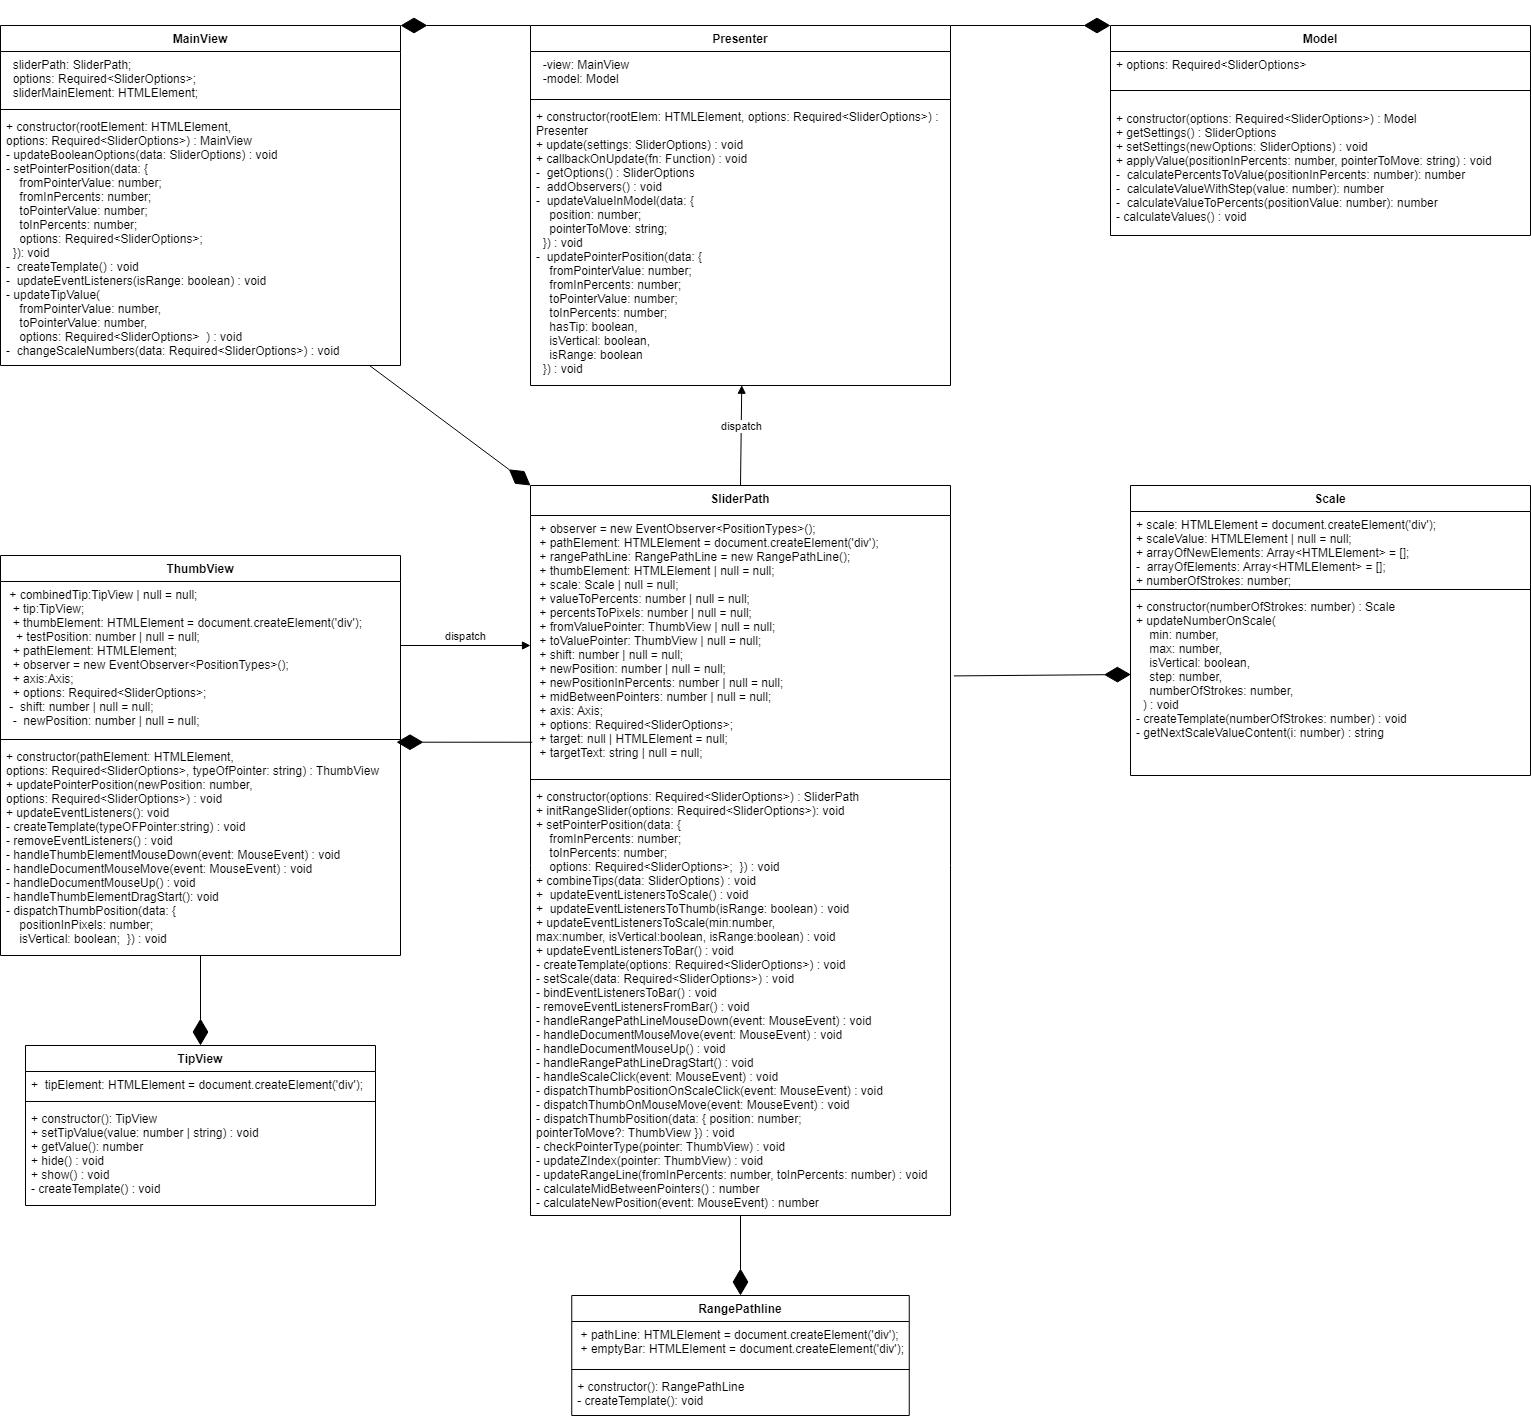

The diagram above was exported from draw.io. Its source (the exported page's mxGraphModel, read from the mxfile embedded in the PNG):
<mxGraphModel dx="3555" dy="4105" grid="1" gridSize="10" guides="1" tooltips="1" connect="1" arrows="1" fold="1" page="1" pageScale="1" pageWidth="850" pageHeight="1100" background="#ffffff" math="0" shadow="0">
  <root>
    <mxCell id="0" />
    <mxCell id="1" parent="0" />
    <mxCell id="ek3YIQT1plorN8i_7s72-5" value="MainView" style="swimlane;fontStyle=1;align=center;verticalAlign=top;childLayout=stackLayout;horizontal=1;startSize=26;horizontalStack=0;resizeParent=1;resizeParentMax=0;resizeLast=0;collapsible=1;marginBottom=0;shadow=0;sketch=0;" parent="1" vertex="1">
      <mxGeometry x="340" y="-1220" width="400" height="340" as="geometry" />
    </mxCell>
    <mxCell id="ek3YIQT1plorN8i_7s72-6" value="  sliderPath: SliderPath;&#10;  options: Required&lt;SliderOptions&gt;;&#10;  sliderMainElement: HTMLElement;" style="text;strokeColor=none;fillColor=none;align=left;verticalAlign=top;spacingLeft=4;spacingRight=4;overflow=hidden;rotatable=0;points=[[0,0.5],[1,0.5]];portConstraint=eastwest;" parent="ek3YIQT1plorN8i_7s72-5" vertex="1">
      <mxGeometry y="26" width="400" height="54" as="geometry" />
    </mxCell>
    <mxCell id="ek3YIQT1plorN8i_7s72-7" value="" style="line;strokeWidth=1;fillColor=none;align=left;verticalAlign=middle;spacingTop=-1;spacingLeft=3;spacingRight=3;rotatable=0;labelPosition=right;points=[];portConstraint=eastwest;" parent="ek3YIQT1plorN8i_7s72-5" vertex="1">
      <mxGeometry y="80" width="400" height="8" as="geometry" />
    </mxCell>
    <mxCell id="ek3YIQT1plorN8i_7s72-8" value="+ constructor(rootElement: HTMLElement, &#10;options: Required&lt;SliderOptions&gt;) : MainView&#10;- updateBooleanOptions(data: SliderOptions) : void&#10;- setPointerPosition(data: {&#10;    fromPointerValue: number;&#10;    fromInPercents: number;&#10;    toPointerValue: number;&#10;    toInPercents: number;&#10;    options: Required&lt;SliderOptions&gt;;&#10;  }): void&#10;-  createTemplate() : void&#10;-  updateEventListeners(isRange: boolean) : void&#10;- updateTipValue(&#10;    fromPointerValue: number,&#10;    toPointerValue: number,&#10;    options: Required&lt;SliderOptions&gt;  ) : void&#10;-  changeScaleNumbers(data: Required&lt;SliderOptions&gt;) : void&#10;&#10;" style="text;strokeColor=none;fillColor=none;align=left;verticalAlign=top;spacingLeft=4;spacingRight=4;overflow=hidden;rotatable=0;points=[[0,0.5],[1,0.5]];portConstraint=eastwest;" parent="ek3YIQT1plorN8i_7s72-5" vertex="1">
      <mxGeometry y="88" width="400" height="252" as="geometry" />
    </mxCell>
    <mxCell id="ek3YIQT1plorN8i_7s72-9" value="Model" style="swimlane;fontStyle=1;align=center;verticalAlign=top;childLayout=stackLayout;horizontal=1;startSize=26;horizontalStack=0;resizeParent=1;resizeParentMax=0;resizeLast=0;collapsible=1;marginBottom=0;shadow=0;sketch=0;rounded=0;" parent="1" vertex="1">
      <mxGeometry x="1450" y="-1220" width="420" height="210" as="geometry" />
    </mxCell>
    <mxCell id="ek3YIQT1plorN8i_7s72-10" value="+ options: Required&lt;SliderOptions&gt;&#10;" style="text;strokeColor=none;fillColor=none;align=left;verticalAlign=top;spacingLeft=4;spacingRight=4;overflow=hidden;rotatable=0;points=[[0,0.5],[1,0.5]];portConstraint=eastwest;" parent="ek3YIQT1plorN8i_7s72-9" vertex="1">
      <mxGeometry y="26" width="420" height="24" as="geometry" />
    </mxCell>
    <mxCell id="ek3YIQT1plorN8i_7s72-11" value="" style="line;strokeWidth=1;fillColor=none;align=left;verticalAlign=middle;spacingTop=-1;spacingLeft=3;spacingRight=3;rotatable=0;labelPosition=right;points=[];portConstraint=eastwest;" parent="ek3YIQT1plorN8i_7s72-9" vertex="1">
      <mxGeometry y="50" width="420" height="30" as="geometry" />
    </mxCell>
    <mxCell id="ek3YIQT1plorN8i_7s72-12" value="+ constructor(options: Required&lt;SliderOptions&gt;) : Model&#10;+ getSettings() : SliderOptions&#10;+ setSettings(newOptions: SliderOptions) : void&#10;+ applyValue(positionInPercents: number, pointerToMove: string) : void&#10;-  calculatePercentsToValue(positionInPercents: number): number&#10;-  calculateValueWithStep(value: number): number&#10;-  calculateValueToPercents(positionValue: number): number&#10;- calculateValues() : void&#10;" style="text;strokeColor=none;fillColor=none;align=left;verticalAlign=top;spacingLeft=4;spacingRight=4;overflow=hidden;rotatable=0;points=[[0,0.5],[1,0.5]];portConstraint=eastwest;rounded=1;" parent="ek3YIQT1plorN8i_7s72-9" vertex="1">
      <mxGeometry y="80" width="420" height="130" as="geometry" />
    </mxCell>
    <mxCell id="ek3YIQT1plorN8i_7s72-18" value="Presenter" style="swimlane;fontStyle=1;align=center;verticalAlign=top;childLayout=stackLayout;horizontal=1;startSize=26;horizontalStack=0;resizeParent=1;resizeParentMax=0;resizeLast=0;collapsible=1;marginBottom=0;shadow=0;sketch=0;" parent="1" vertex="1">
      <mxGeometry x="870" y="-1220" width="420" height="360" as="geometry" />
    </mxCell>
    <mxCell id="ek3YIQT1plorN8i_7s72-19" value="  -view: MainView&#10;  -model: Model&#10; " style="text;strokeColor=none;fillColor=none;align=left;verticalAlign=top;spacingLeft=4;spacingRight=4;overflow=hidden;rotatable=0;points=[[0,0.5],[1,0.5]];portConstraint=eastwest;" parent="ek3YIQT1plorN8i_7s72-18" vertex="1">
      <mxGeometry y="26" width="420" height="44" as="geometry" />
    </mxCell>
    <mxCell id="ek3YIQT1plorN8i_7s72-20" value="" style="line;strokeWidth=1;fillColor=none;align=left;verticalAlign=middle;spacingTop=-1;spacingLeft=3;spacingRight=3;rotatable=0;labelPosition=right;points=[];portConstraint=eastwest;" parent="ek3YIQT1plorN8i_7s72-18" vertex="1">
      <mxGeometry y="70" width="420" height="8" as="geometry" />
    </mxCell>
    <mxCell id="ek3YIQT1plorN8i_7s72-21" value="+ constructor(rootElem: HTMLElement, options: Required&lt;SliderOptions&gt;) :&#10;Presenter&#10;+ update(settings: SliderOptions) : void&#10;+ callbackOnUpdate(fn: Function) : void&#10;-  getOptions() : SliderOptions&#10;-  addObservers() : void&#10;-  updateValueInModel(data: {&#10;    position: number;&#10;    pointerToMove: string;&#10;  }) : void&#10;-  updatePointerPosition(data: {&#10;    fromPointerValue: number;&#10;    fromInPercents: number;&#10;    toPointerValue: number;&#10;    toInPercents: number;&#10;    hasTip: boolean,&#10;    isVertical: boolean,&#10;    isRange: boolean&#10;  }) : void&#10;" style="text;strokeColor=none;fillColor=none;align=left;verticalAlign=top;spacingLeft=4;spacingRight=4;overflow=hidden;rotatable=0;points=[[0,0.5],[1,0.5]];portConstraint=eastwest;" parent="ek3YIQT1plorN8i_7s72-18" vertex="1">
      <mxGeometry y="78" width="420" height="282" as="geometry" />
    </mxCell>
    <mxCell id="ek3YIQT1plorN8i_7s72-22" value="RangePathline&#10;&#10;" style="swimlane;fontStyle=1;align=center;verticalAlign=top;childLayout=stackLayout;horizontal=1;startSize=26;horizontalStack=0;resizeParent=1;resizeParentMax=0;resizeLast=0;collapsible=1;marginBottom=0;shadow=0;sketch=0;" parent="1" vertex="1">
      <mxGeometry x="911.25" y="50" width="337.5" height="120" as="geometry" />
    </mxCell>
    <mxCell id="ek3YIQT1plorN8i_7s72-23" value=" + pathLine: HTMLElement = document.createElement('div');&#10; + emptyBar: HTMLElement = document.createElement('div');" style="text;strokeColor=none;fillColor=none;align=left;verticalAlign=top;spacingLeft=4;spacingRight=4;overflow=hidden;rotatable=0;points=[[0,0.5],[1,0.5]];portConstraint=eastwest;" parent="ek3YIQT1plorN8i_7s72-22" vertex="1">
      <mxGeometry y="26" width="337.5" height="44" as="geometry" />
    </mxCell>
    <mxCell id="ek3YIQT1plorN8i_7s72-24" value="" style="line;strokeWidth=1;fillColor=none;align=left;verticalAlign=middle;spacingTop=-1;spacingLeft=3;spacingRight=3;rotatable=0;labelPosition=right;points=[];portConstraint=eastwest;" parent="ek3YIQT1plorN8i_7s72-22" vertex="1">
      <mxGeometry y="70" width="337.5" height="8" as="geometry" />
    </mxCell>
    <mxCell id="ek3YIQT1plorN8i_7s72-25" value="+ constructor(): RangePathLine&#10;- createTemplate(): void&#10;" style="text;strokeColor=none;fillColor=none;align=left;verticalAlign=top;spacingLeft=4;spacingRight=4;overflow=hidden;rotatable=0;points=[[0,0.5],[1,0.5]];portConstraint=eastwest;" parent="ek3YIQT1plorN8i_7s72-22" vertex="1">
      <mxGeometry y="78" width="337.5" height="42" as="geometry" />
    </mxCell>
    <mxCell id="ek3YIQT1plorN8i_7s72-26" value="Scale" style="swimlane;fontStyle=1;align=center;verticalAlign=top;childLayout=stackLayout;horizontal=1;startSize=26;horizontalStack=0;resizeParent=1;resizeParentMax=0;resizeLast=0;collapsible=1;marginBottom=0;shadow=0;sketch=0;" parent="1" vertex="1">
      <mxGeometry x="1470" y="-760" width="400" height="290" as="geometry" />
    </mxCell>
    <mxCell id="ek3YIQT1plorN8i_7s72-27" value="+ scale: HTMLElement = document.createElement('div');&#10;+ scaleValue: HTMLElement | null = null;&#10;+ arrayOfNewElements: Array&lt;HTMLElement&gt; = [];&#10;-  arrayOfElements: Array&lt;HTMLElement&gt; = [];&#10;+ numberOfStrokes: number;&#10;" style="text;strokeColor=none;fillColor=none;align=left;verticalAlign=top;spacingLeft=4;spacingRight=4;overflow=hidden;rotatable=0;points=[[0,0.5],[1,0.5]];portConstraint=eastwest;" parent="ek3YIQT1plorN8i_7s72-26" vertex="1">
      <mxGeometry y="26" width="400" height="74" as="geometry" />
    </mxCell>
    <mxCell id="ek3YIQT1plorN8i_7s72-28" value="" style="line;strokeWidth=1;fillColor=none;align=left;verticalAlign=middle;spacingTop=-1;spacingLeft=3;spacingRight=3;rotatable=0;labelPosition=right;points=[];portConstraint=eastwest;" parent="ek3YIQT1plorN8i_7s72-26" vertex="1">
      <mxGeometry y="100" width="400" height="8" as="geometry" />
    </mxCell>
    <mxCell id="ek3YIQT1plorN8i_7s72-29" value="+ constructor(numberOfStrokes: number) : Scale&#10;+ updateNumberOnScale(&#10;    min: number,&#10;    max: number,&#10;    isVertical: boolean,&#10;    step: number,&#10;    numberOfStrokes: number,&#10;  ) : void&#10;- createTemplate(numberOfStrokes: number) : void&#10;- getNextScaleValueContent(i: number) : string" style="text;strokeColor=none;fillColor=none;align=left;verticalAlign=top;spacingLeft=4;spacingRight=4;overflow=hidden;rotatable=0;points=[[0,0.5],[1,0.5]];portConstraint=eastwest;" parent="ek3YIQT1plorN8i_7s72-26" vertex="1">
      <mxGeometry y="108" width="400" height="182" as="geometry" />
    </mxCell>
    <mxCell id="ek3YIQT1plorN8i_7s72-30" value="TipView" style="swimlane;fontStyle=1;align=center;verticalAlign=top;childLayout=stackLayout;horizontal=1;startSize=26;horizontalStack=0;resizeParent=1;resizeParentMax=0;resizeLast=0;collapsible=1;marginBottom=0;shadow=0;sketch=0;" parent="1" vertex="1">
      <mxGeometry x="365" y="-200" width="350" height="160" as="geometry" />
    </mxCell>
    <mxCell id="ek3YIQT1plorN8i_7s72-31" value="+  tipElement: HTMLElement = document.createElement('div');" style="text;strokeColor=none;fillColor=none;align=left;verticalAlign=top;spacingLeft=4;spacingRight=4;overflow=hidden;rotatable=0;points=[[0,0.5],[1,0.5]];portConstraint=eastwest;" parent="ek3YIQT1plorN8i_7s72-30" vertex="1">
      <mxGeometry y="26" width="350" height="26" as="geometry" />
    </mxCell>
    <mxCell id="ek3YIQT1plorN8i_7s72-32" value="" style="line;strokeWidth=1;fillColor=none;align=left;verticalAlign=middle;spacingTop=-1;spacingLeft=3;spacingRight=3;rotatable=0;labelPosition=right;points=[];portConstraint=eastwest;" parent="ek3YIQT1plorN8i_7s72-30" vertex="1">
      <mxGeometry y="52" width="350" height="8" as="geometry" />
    </mxCell>
    <mxCell id="ek3YIQT1plorN8i_7s72-33" value="+ constructor(): TipView&#10;+ setTipValue(value: number | string) : void&#10;+ getValue(): number&#10;+ hide() : void&#10;+ show() : void&#10;- createTemplate() : void" style="text;strokeColor=none;fillColor=none;align=left;verticalAlign=top;spacingLeft=4;spacingRight=4;overflow=hidden;rotatable=0;points=[[0,0.5],[1,0.5]];portConstraint=eastwest;" parent="ek3YIQT1plorN8i_7s72-30" vertex="1">
      <mxGeometry y="60" width="350" height="100" as="geometry" />
    </mxCell>
    <mxCell id="ek3YIQT1plorN8i_7s72-34" value="ThumbView" style="swimlane;fontStyle=1;align=center;verticalAlign=top;childLayout=stackLayout;horizontal=1;startSize=26;horizontalStack=0;resizeParent=1;resizeParentMax=0;resizeLast=0;collapsible=1;marginBottom=0;shadow=0;sketch=0;" parent="1" vertex="1">
      <mxGeometry x="340" y="-690" width="400" height="400" as="geometry" />
    </mxCell>
    <mxCell id="ek3YIQT1plorN8i_7s72-35" value=" + combinedTip:TipView | null = null;&#10;  + tip:TipView;&#10;  + thumbElement: HTMLElement = document.createElement('div');&#10;   + testPosition: number | null = null;&#10;  + pathElement: HTMLElement;&#10;  + observer = new EventObserver&lt;PositionTypes&gt;();&#10;  + axis:Axis;&#10;  + options: Required&lt;SliderOptions&gt;;&#10; -  shift: number | null = null;&#10;  -  newPosition: number | null = null;" style="text;strokeColor=none;fillColor=none;align=left;verticalAlign=top;spacingLeft=4;spacingRight=4;overflow=hidden;rotatable=0;points=[[0,0.5],[1,0.5]];portConstraint=eastwest;" parent="ek3YIQT1plorN8i_7s72-34" vertex="1">
      <mxGeometry y="26" width="400" height="154" as="geometry" />
    </mxCell>
    <mxCell id="ek3YIQT1plorN8i_7s72-36" value="" style="line;strokeWidth=1;fillColor=none;align=left;verticalAlign=middle;spacingTop=-1;spacingLeft=3;spacingRight=3;rotatable=0;labelPosition=right;points=[];portConstraint=eastwest;" parent="ek3YIQT1plorN8i_7s72-34" vertex="1">
      <mxGeometry y="180" width="400" height="8" as="geometry" />
    </mxCell>
    <mxCell id="ek3YIQT1plorN8i_7s72-37" value="+ constructor(pathElement: HTMLElement, &#10;options: Required&lt;SliderOptions&gt;, typeOfPointer: string) : ThumbView&#10;+ updatePointerPosition(newPosition: number, &#10;options: Required&lt;SliderOptions&gt;) : void&#10;+ updateEventListeners(): void&#10;- createTemplate(typeOFPointer:string) : void&#10;- removeEventListeners() : void&#10;- handleThumbElementMouseDown(event: MouseEvent) : void&#10;- handleDocumentMouseMove(event: MouseEvent) : void&#10;- handleDocumentMouseUp() : void&#10;- handleThumbElementDragStart(): void&#10;- dispatchThumbPosition(data: {&#10;    positionInPixels: number;&#10;    isVertical: boolean;  }) : void&#10;" style="text;strokeColor=none;fillColor=none;align=left;verticalAlign=top;spacingLeft=4;spacingRight=4;overflow=hidden;rotatable=0;points=[[0,0.5],[1,0.5]];portConstraint=eastwest;" parent="ek3YIQT1plorN8i_7s72-34" vertex="1">
      <mxGeometry y="188" width="400" height="212" as="geometry" />
    </mxCell>
    <mxCell id="ek3YIQT1plorN8i_7s72-38" value="SliderPath" style="swimlane;fontStyle=1;align=center;verticalAlign=top;childLayout=stackLayout;horizontal=1;startSize=30;horizontalStack=0;resizeParent=1;resizeParentMax=0;resizeLast=0;collapsible=1;marginBottom=0;shadow=0;sketch=0;" parent="1" vertex="1">
      <mxGeometry x="870" y="-760" width="420" height="730" as="geometry" />
    </mxCell>
    <mxCell id="ek3YIQT1plorN8i_7s72-39" value=" + observer = new EventObserver&lt;PositionTypes&gt;();&#10; + pathElement: HTMLElement = document.createElement('div');&#10; + rangePathLine: RangePathLine = new RangePathLine();&#10; + thumbElement: HTMLElement | null = null;&#10; + scale: Scale | null = null;&#10; + valueToPercents: number | null = null;&#10; + percentsToPixels: number | null = null;&#10; + fromValuePointer: ThumbView | null = null;&#10; + toValuePointer: ThumbView | null = null;&#10; + shift: number | null = null;&#10; + newPosition: number | null = null;&#10; + newPositionInPercents: number | null = null;&#10; + midBetweenPointers: number | null = null;&#10; + axis: Axis;&#10; + options: Required&lt;SliderOptions&gt;;&#10; + target: null | HTMLElement = null;&#10; + targetText: string | null = null;" style="text;strokeColor=none;fillColor=none;align=left;verticalAlign=top;spacingLeft=4;spacingRight=4;overflow=hidden;rotatable=0;points=[[0,0.5],[1,0.5]];portConstraint=eastwest;" parent="ek3YIQT1plorN8i_7s72-38" vertex="1">
      <mxGeometry y="30" width="420" height="260" as="geometry" />
    </mxCell>
    <mxCell id="ek3YIQT1plorN8i_7s72-40" value="" style="line;strokeWidth=1;fillColor=none;align=left;verticalAlign=middle;spacingTop=-1;spacingLeft=3;spacingRight=3;rotatable=0;labelPosition=right;points=[];portConstraint=eastwest;" parent="ek3YIQT1plorN8i_7s72-38" vertex="1">
      <mxGeometry y="290" width="420" height="8" as="geometry" />
    </mxCell>
    <mxCell id="ek3YIQT1plorN8i_7s72-41" value="+ constructor(options: Required&lt;SliderOptions&gt;) : SliderPath&#10;+ initRangeSlider(options: Required&lt;SliderOptions&gt;): void&#10;+ setPointerPosition(data: {&#10;    fromInPercents: number;&#10;    toInPercents: number;&#10;    options: Required&lt;SliderOptions&gt;;  }) : void&#10;+ combineTips(data: SliderOptions) : void&#10;+  updateEventListenersToScale() : void&#10;+  updateEventListenersToThumb(isRange: boolean) : void&#10;+ updateEventListenersToScale(min:number, &#10;max:number, isVertical:boolean, isRange:boolean) : void&#10;+ updateEventListenersToBar() : void&#10;- createTemplate(options: Required&lt;SliderOptions&gt;) : void&#10;- setScale(data: Required&lt;SliderOptions&gt;) : void&#10;- bindEventListenersToBar() : void&#10;- removeEventListenersFromBar() : void&#10;- handleRangePathLineMouseDown(event: MouseEvent) : void&#10;- handleDocumentMouseMove(event: MouseEvent) : void&#10;- handleDocumentMouseUp() : void&#10;- handleRangePathLineDragStart() : void&#10;- handleScaleClick(event: MouseEvent) : void&#10;- dispatchThumbPositionOnScaleClick(event: MouseEvent) : void&#10;- dispatchThumbOnMouseMove(event: MouseEvent) : void&#10;- dispatchThumbPosition(data: { position: number; &#10;pointerToMove?: ThumbView }) : void&#10;- checkPointerType(pointer: ThumbView) : void&#10;- updateZIndex(pointer: ThumbView) : void&#10;- updateRangeLine(fromInPercents: number, toInPercents: number) : void&#10;- calculateMidBetweenPointers() : number&#10;- calculateNewPosition(event: MouseEvent) : number" style="text;strokeColor=none;fillColor=none;align=left;verticalAlign=top;spacingLeft=4;spacingRight=4;overflow=hidden;rotatable=0;points=[[0,0.5],[1,0.5]];portConstraint=eastwest;" parent="ek3YIQT1plorN8i_7s72-38" vertex="1">
      <mxGeometry y="298" width="420" height="432" as="geometry" />
    </mxCell>
    <mxCell id="ek3YIQT1plorN8i_7s72-45" value="" style="endArrow=diamondThin;endFill=1;endSize=24;html=1;exitX=0;exitY=0;exitDx=0;exitDy=0;entryX=1;entryY=0;entryDx=0;entryDy=0;" parent="1" source="ek3YIQT1plorN8i_7s72-18" target="ek3YIQT1plorN8i_7s72-5" edge="1">
      <mxGeometry width="160" relative="1" as="geometry">
        <mxPoint x="869" y="-1066" as="sourcePoint" />
        <mxPoint x="752" y="-1066" as="targetPoint" />
      </mxGeometry>
    </mxCell>
    <mxCell id="ek3YIQT1plorN8i_7s72-46" value="" style="endArrow=diamondThin;endFill=1;endSize=24;html=1;exitX=1;exitY=0;exitDx=0;exitDy=0;entryX=0;entryY=0;entryDx=0;entryDy=0;" parent="1" source="ek3YIQT1plorN8i_7s72-18" target="ek3YIQT1plorN8i_7s72-9" edge="1">
      <mxGeometry width="160" relative="1" as="geometry">
        <mxPoint x="1289" y="-1070" as="sourcePoint" />
        <mxPoint x="1412" y="-1063" as="targetPoint" />
        <Array as="points" />
      </mxGeometry>
    </mxCell>
    <mxCell id="ek3YIQT1plorN8i_7s72-49" value="dispatch" style="html=1;verticalAlign=bottom;endArrow=block;entryX=0;entryY=0.5;entryDx=0;entryDy=0;" parent="1" target="ek3YIQT1plorN8i_7s72-39" edge="1">
      <mxGeometry width="80" relative="1" as="geometry">
        <mxPoint x="740" y="-600" as="sourcePoint" />
        <mxPoint x="-121" y="-488" as="targetPoint" />
      </mxGeometry>
    </mxCell>
    <mxCell id="ek3YIQT1plorN8i_7s72-50" value="dispatch" style="html=1;verticalAlign=bottom;endArrow=block;exitX=0.5;exitY=0;exitDx=0;exitDy=0;entryX=0.503;entryY=0.999;entryDx=0;entryDy=0;entryPerimeter=0;" parent="1" source="ek3YIQT1plorN8i_7s72-38" target="ek3YIQT1plorN8i_7s72-21" edge="1">
      <mxGeometry width="80" relative="1" as="geometry">
        <mxPoint x="240" y="-1100" as="sourcePoint" />
        <mxPoint x="320" y="-1100" as="targetPoint" />
      </mxGeometry>
    </mxCell>
    <mxCell id="ek3YIQT1plorN8i_7s72-51" value="" style="endArrow=diamondThin;endFill=1;endSize=24;html=1;entryX=0;entryY=0;entryDx=0;entryDy=0;" parent="1" source="ek3YIQT1plorN8i_7s72-8" target="ek3YIQT1plorN8i_7s72-38" edge="1">
      <mxGeometry width="160" relative="1" as="geometry">
        <mxPoint x="880" y="-1210" as="sourcePoint" />
        <mxPoint x="756" y="-1182.884" as="targetPoint" />
      </mxGeometry>
    </mxCell>
    <mxCell id="ek3YIQT1plorN8i_7s72-54" value="" style="endArrow=diamondThin;endFill=1;endSize=24;html=1;entryX=0.5;entryY=0;entryDx=0;entryDy=0;" parent="1" source="ek3YIQT1plorN8i_7s72-41" target="ek3YIQT1plorN8i_7s72-22" edge="1">
      <mxGeometry width="160" relative="1" as="geometry">
        <mxPoint x="718.1182795698924" y="-810.0000000000005" as="sourcePoint" />
        <mxPoint x="807.5" y="-740" as="targetPoint" />
      </mxGeometry>
    </mxCell>
    <mxCell id="ek3YIQT1plorN8i_7s72-55" value="" style="endArrow=diamondThin;endFill=1;endSize=24;html=1;exitX=0.004;exitY=0.872;exitDx=0;exitDy=0;exitPerimeter=0;entryX=0.99;entryY=0.839;entryDx=0;entryDy=0;entryPerimeter=0;" parent="1" source="ek3YIQT1plorN8i_7s72-39" target="ek3YIQT1plorN8i_7s72-36" edge="1">
      <mxGeometry width="160" relative="1" as="geometry">
        <mxPoint x="728.1182795698924" y="-800.0000000000005" as="sourcePoint" />
        <mxPoint x="750" y="-503" as="targetPoint" />
      </mxGeometry>
    </mxCell>
    <mxCell id="ek3YIQT1plorN8i_7s72-56" value="" style="endArrow=diamondThin;endFill=1;endSize=24;html=1;entryX=0.5;entryY=0;entryDx=0;entryDy=0;" parent="1" edge="1" target="ek3YIQT1plorN8i_7s72-30" source="ek3YIQT1plorN8i_7s72-37">
      <mxGeometry width="160" relative="1" as="geometry">
        <mxPoint x="395" y="-249" as="sourcePoint" />
        <mxPoint x="395" y="-180" as="targetPoint" />
      </mxGeometry>
    </mxCell>
    <mxCell id="ek3YIQT1plorN8i_7s72-59" value="" style="endArrow=diamondThin;endFill=1;endSize=24;html=1;entryX=0.001;entryY=0.445;entryDx=0;entryDy=0;entryPerimeter=0;exitX=1.008;exitY=0.617;exitDx=0;exitDy=0;exitPerimeter=0;" parent="1" target="ek3YIQT1plorN8i_7s72-29" edge="1" source="ek3YIQT1plorN8i_7s72-39">
      <mxGeometry width="160" relative="1" as="geometry">
        <mxPoint x="1390" y="-481" as="sourcePoint" />
        <mxPoint x="1450" y="-431" as="targetPoint" />
      </mxGeometry>
    </mxCell>
  </root>
</mxGraphModel>